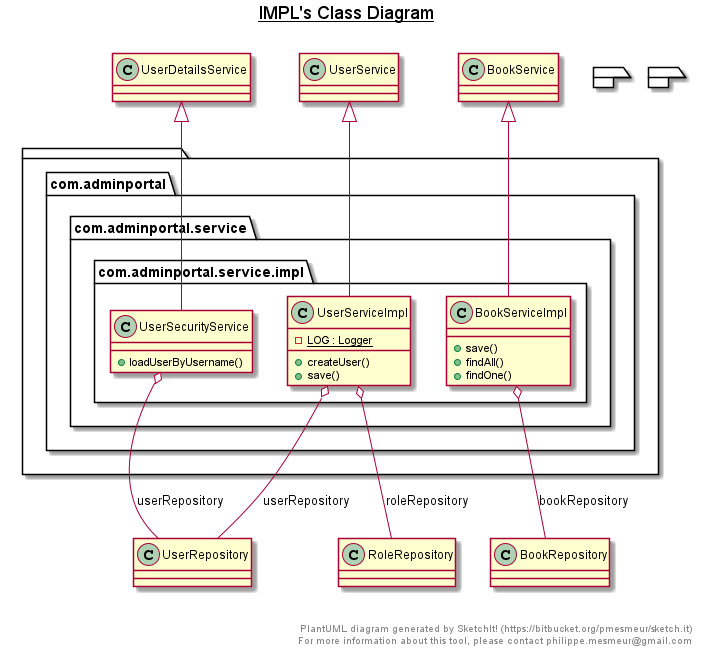

The diagram above was rendered by PlantUML. Its source (embedded in the PNG):
@startuml

title __IMPL's Class Diagram__\n

  package  {
    package com.adminportal {
      package com.adminportal.service {
        package com.adminportal.service.impl {
          class BookServiceImpl {
              + save()
              + findAll()
              + findOne()
          }
        }
      }
    }
  }
  

  package  {
    package com.adminportal {
      package com.adminportal.service {
        package com.adminportal.service.impl {
          class UserSecurityService {
              + loadUserByUsername()
          }
        }
      }
    }
  }
  

  package  {
    package com.adminportal {
      package com.adminportal.service {
        package com.adminportal.service.impl {
          class UserServiceImpl {
              {static} - LOG : Logger
              + createUser()
              + save()
          }
        }
      }
    }
  }
  

  BookServiceImpl -up-|> BookService
  BookServiceImpl o-- BookRepository : bookRepository
  UserSecurityService -up-|> UserDetailsService
  UserSecurityService o-- UserRepository : userRepository
  UserServiceImpl -up-|> UserService
  UserServiceImpl o-- UserRepository : userRepository
  UserServiceImpl o-- RoleRepository : roleRepository


right footer


PlantUML diagram generated by SketchIt! (https://bitbucket.org/pmesmeur/sketch.it)
For more information about this tool, please contact philippe.mesmeur@gmail.com
endfooter

@enduml